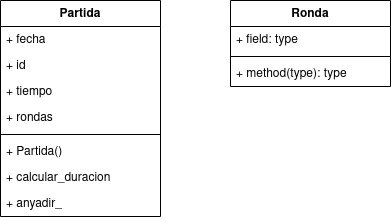

The diagram above was exported from draw.io. Its source (the exported page's mxGraphModel, read from the mxfile embedded in the PNG):
<mxGraphModel dx="1362" dy="658" grid="1" gridSize="10" guides="1" tooltips="1" connect="1" arrows="1" fold="1" page="1" pageScale="1" pageWidth="827" pageHeight="1169" math="0" shadow="0">
  <root>
    <mxCell id="0" />
    <mxCell id="1" parent="0" />
    <mxCell id="OZKSo-SpiogL6BrUp47q-5" value="Partida" style="swimlane;fontStyle=1;align=center;verticalAlign=top;childLayout=stackLayout;horizontal=1;startSize=26;horizontalStack=0;resizeParent=1;resizeParentMax=0;resizeLast=0;collapsible=1;marginBottom=0;whiteSpace=wrap;html=1;" vertex="1" parent="1">
      <mxGeometry x="340" y="80" width="160" height="216" as="geometry" />
    </mxCell>
    <mxCell id="OZKSo-SpiogL6BrUp47q-6" value="&lt;div&gt;+ fecha&lt;/div&gt;&lt;div&gt;&lt;br&gt;&lt;/div&gt;" style="text;strokeColor=none;fillColor=none;align=left;verticalAlign=top;spacingLeft=4;spacingRight=4;overflow=hidden;rotatable=0;points=[[0,0.5],[1,0.5]];portConstraint=eastwest;whiteSpace=wrap;html=1;" vertex="1" parent="OZKSo-SpiogL6BrUp47q-5">
      <mxGeometry y="26" width="160" height="26" as="geometry" />
    </mxCell>
    <mxCell id="OZKSo-SpiogL6BrUp47q-14" value="+ id" style="text;strokeColor=none;fillColor=none;align=left;verticalAlign=top;spacingLeft=4;spacingRight=4;overflow=hidden;rotatable=0;points=[[0,0.5],[1,0.5]];portConstraint=eastwest;whiteSpace=wrap;html=1;" vertex="1" parent="OZKSo-SpiogL6BrUp47q-5">
      <mxGeometry y="52" width="160" height="26" as="geometry" />
    </mxCell>
    <mxCell id="OZKSo-SpiogL6BrUp47q-13" value="+ tiempo" style="text;strokeColor=none;fillColor=none;align=left;verticalAlign=top;spacingLeft=4;spacingRight=4;overflow=hidden;rotatable=0;points=[[0,0.5],[1,0.5]];portConstraint=eastwest;whiteSpace=wrap;html=1;" vertex="1" parent="OZKSo-SpiogL6BrUp47q-5">
      <mxGeometry y="78" width="160" height="26" as="geometry" />
    </mxCell>
    <mxCell id="OZKSo-SpiogL6BrUp47q-17" value="+ rondas " style="text;strokeColor=none;fillColor=none;align=left;verticalAlign=top;spacingLeft=4;spacingRight=4;overflow=hidden;rotatable=0;points=[[0,0.5],[1,0.5]];portConstraint=eastwest;whiteSpace=wrap;html=1;" vertex="1" parent="OZKSo-SpiogL6BrUp47q-5">
      <mxGeometry y="104" width="160" height="26" as="geometry" />
    </mxCell>
    <mxCell id="OZKSo-SpiogL6BrUp47q-7" value="" style="line;strokeWidth=1;fillColor=none;align=left;verticalAlign=middle;spacingTop=-1;spacingLeft=3;spacingRight=3;rotatable=0;labelPosition=right;points=[];portConstraint=eastwest;strokeColor=inherit;" vertex="1" parent="OZKSo-SpiogL6BrUp47q-5">
      <mxGeometry y="130" width="160" height="8" as="geometry" />
    </mxCell>
    <mxCell id="OZKSo-SpiogL6BrUp47q-8" value="&lt;div&gt;+ Partida()&lt;/div&gt;&lt;div&gt;&lt;br&gt;&lt;/div&gt;" style="text;strokeColor=none;fillColor=none;align=left;verticalAlign=top;spacingLeft=4;spacingRight=4;overflow=hidden;rotatable=0;points=[[0,0.5],[1,0.5]];portConstraint=eastwest;whiteSpace=wrap;html=1;" vertex="1" parent="OZKSo-SpiogL6BrUp47q-5">
      <mxGeometry y="138" width="160" height="26" as="geometry" />
    </mxCell>
    <mxCell id="OZKSo-SpiogL6BrUp47q-16" value="+ calcular_duracion" style="text;strokeColor=none;fillColor=none;align=left;verticalAlign=top;spacingLeft=4;spacingRight=4;overflow=hidden;rotatable=0;points=[[0,0.5],[1,0.5]];portConstraint=eastwest;whiteSpace=wrap;html=1;" vertex="1" parent="OZKSo-SpiogL6BrUp47q-5">
      <mxGeometry y="164" width="160" height="26" as="geometry" />
    </mxCell>
    <mxCell id="OZKSo-SpiogL6BrUp47q-15" value="+ anyadir_" style="text;strokeColor=none;fillColor=none;align=left;verticalAlign=top;spacingLeft=4;spacingRight=4;overflow=hidden;rotatable=0;points=[[0,0.5],[1,0.5]];portConstraint=eastwest;whiteSpace=wrap;html=1;" vertex="1" parent="OZKSo-SpiogL6BrUp47q-5">
      <mxGeometry y="190" width="160" height="26" as="geometry" />
    </mxCell>
    <mxCell id="OZKSo-SpiogL6BrUp47q-9" value="Ronda" style="swimlane;fontStyle=1;align=center;verticalAlign=top;childLayout=stackLayout;horizontal=1;startSize=26;horizontalStack=0;resizeParent=1;resizeParentMax=0;resizeLast=0;collapsible=1;marginBottom=0;whiteSpace=wrap;html=1;" vertex="1" parent="1">
      <mxGeometry x="570" y="80" width="160" height="86" as="geometry" />
    </mxCell>
    <mxCell id="OZKSo-SpiogL6BrUp47q-10" value="+ field: type" style="text;strokeColor=none;fillColor=none;align=left;verticalAlign=top;spacingLeft=4;spacingRight=4;overflow=hidden;rotatable=0;points=[[0,0.5],[1,0.5]];portConstraint=eastwest;whiteSpace=wrap;html=1;" vertex="1" parent="OZKSo-SpiogL6BrUp47q-9">
      <mxGeometry y="26" width="160" height="26" as="geometry" />
    </mxCell>
    <mxCell id="OZKSo-SpiogL6BrUp47q-11" value="" style="line;strokeWidth=1;fillColor=none;align=left;verticalAlign=middle;spacingTop=-1;spacingLeft=3;spacingRight=3;rotatable=0;labelPosition=right;points=[];portConstraint=eastwest;strokeColor=inherit;" vertex="1" parent="OZKSo-SpiogL6BrUp47q-9">
      <mxGeometry y="52" width="160" height="8" as="geometry" />
    </mxCell>
    <mxCell id="OZKSo-SpiogL6BrUp47q-12" value="+ method(type): type" style="text;strokeColor=none;fillColor=none;align=left;verticalAlign=top;spacingLeft=4;spacingRight=4;overflow=hidden;rotatable=0;points=[[0,0.5],[1,0.5]];portConstraint=eastwest;whiteSpace=wrap;html=1;" vertex="1" parent="OZKSo-SpiogL6BrUp47q-9">
      <mxGeometry y="60" width="160" height="26" as="geometry" />
    </mxCell>
  </root>
</mxGraphModel>